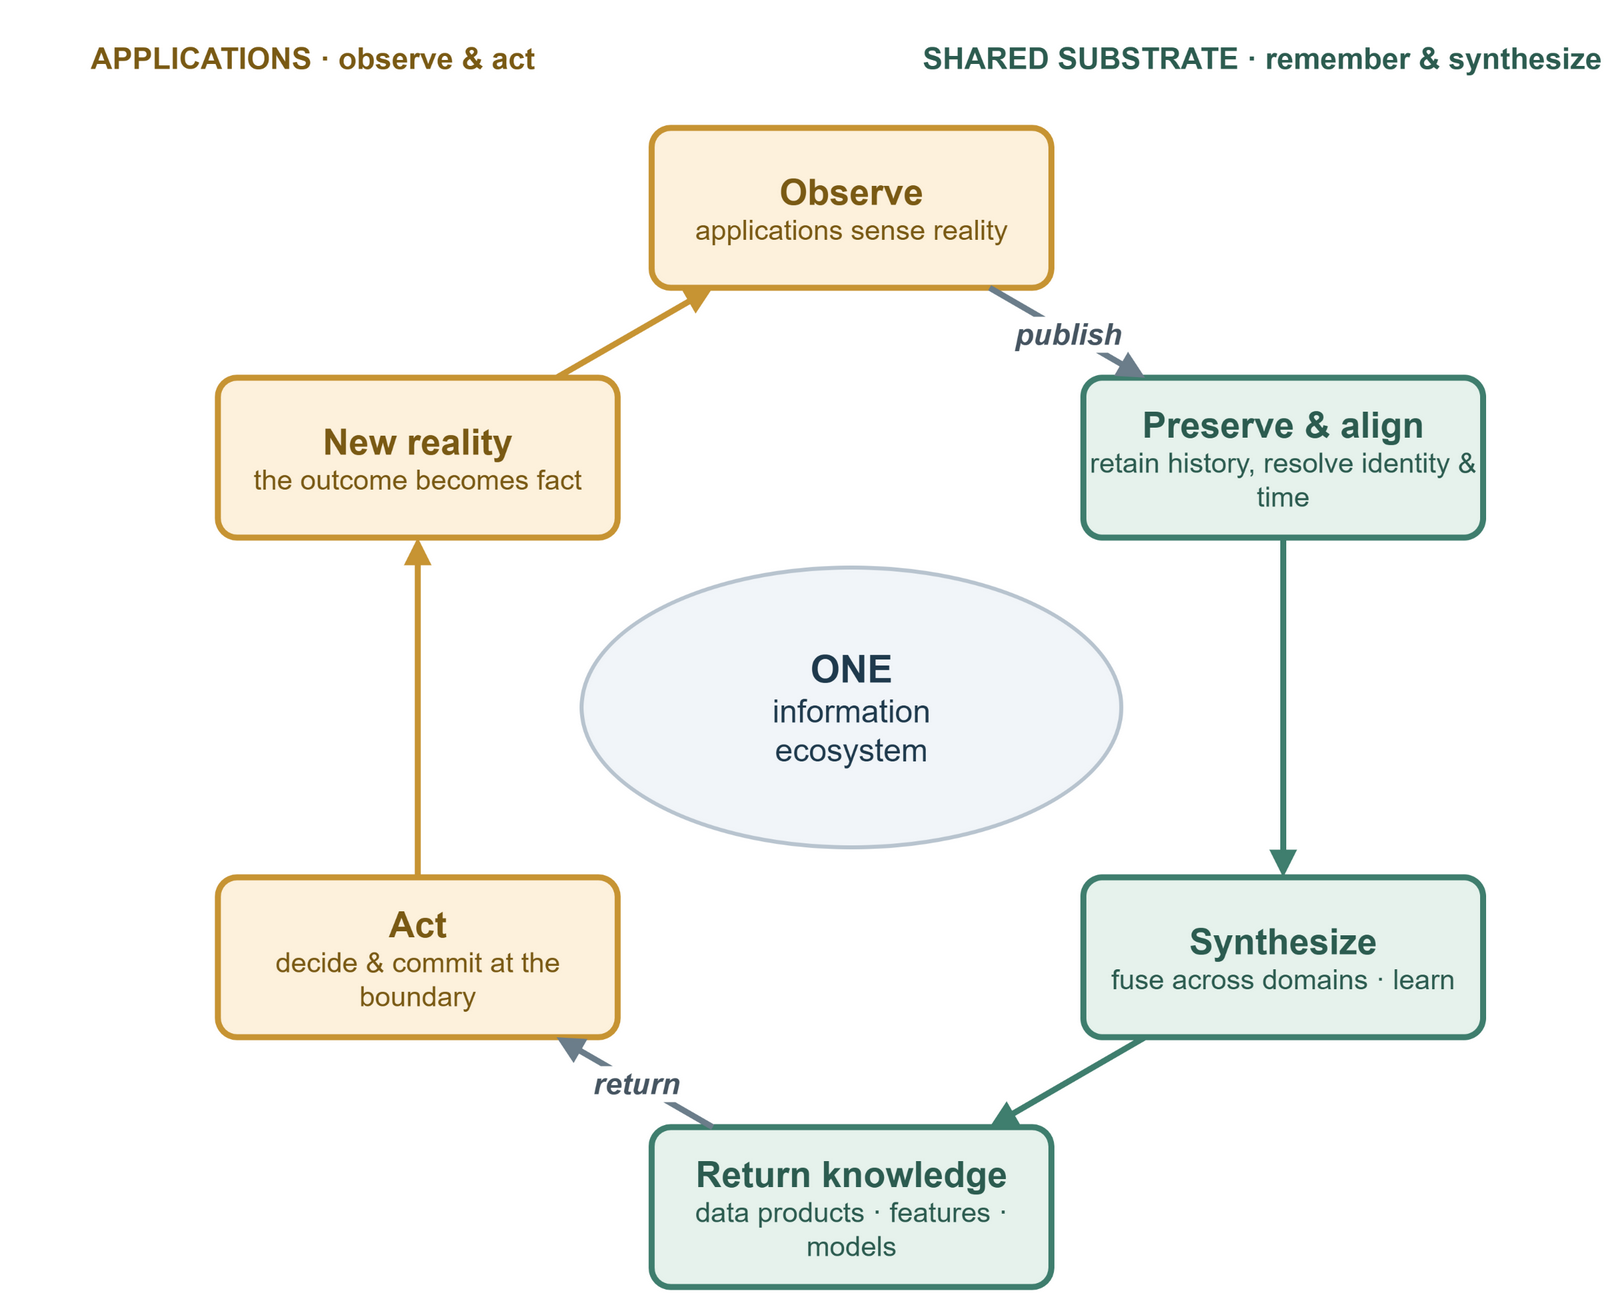

The diagram above was exported from draw.io. Its source (the exported page's mxGraphModel, read from the mxfile embedded in the PNG):
<mxGraphModel adaptiveColors="auto">
  <root>
    <mxCell id="0" />
    <mxCell id="1" parent="0" />
    <mxCell id="capL" value="APPLICATIONS · observe &amp; act" style="text;html=1;fontSize=15;fontStyle=1;fontColor=#7a5a14;align=center;verticalAlign=middle;" vertex="1" parent="1">
      <mxGeometry x="70" y="22" width="280" height="26" as="geometry" />
    </mxCell>
    <mxCell id="capR" value="SHARED SUBSTRATE · remember &amp; synthesize" style="text;html=1;fontSize=15;fontStyle=1;fontColor=#2c5c50;align=center;verticalAlign=middle;" vertex="1" parent="1">
      <mxGeometry x="520" y="22" width="330" height="26" as="geometry" />
    </mxCell>
    <mxCell id="center" value="&lt;font style=&quot;font-size:19px&quot;&gt;&lt;b&gt;ONE&lt;/b&gt;&lt;/font&gt;&lt;br&gt;&lt;font style=&quot;font-size:16px&quot;&gt;information&lt;br&gt;ecosystem&lt;/font&gt;" style="ellipse;whiteSpace=wrap;html=1;fillColor=#f1f5f9;strokeColor=#b8c4cf;strokeWidth=2;fontColor=#1f3a4d;" vertex="1" parent="1">
      <mxGeometry x="345" y="290" width="270" height="140" as="geometry" />
    </mxCell>
    <mxCell id="observe" value="&lt;font style=&quot;font-size:18px&quot;&gt;&lt;b&gt;Observe&lt;/b&gt;&lt;/font&gt;&lt;br&gt;&lt;font style=&quot;font-size:14px&quot;&gt;applications sense reality&lt;/font&gt;" style="rounded=1;whiteSpace=wrap;html=1;fillColor=#fdf1dc;strokeColor=#c79433;strokeWidth=3;fontColor=#7a5a14;arcSize=12;" vertex="1" parent="1">
      <mxGeometry x="380" y="70" width="200" height="80" as="geometry" />
    </mxCell>
    <mxCell id="preserve" value="&lt;font style=&quot;font-size:18px&quot;&gt;&lt;b&gt;Preserve &amp;amp; align&lt;/b&gt;&lt;/font&gt;&lt;br&gt;&lt;font style=&quot;font-size:14px&quot;&gt;retain history, resolve identity &amp;amp; time&lt;/font&gt;" style="rounded=1;whiteSpace=wrap;html=1;fillColor=#e6f2ec;strokeColor=#3f7e6e;strokeWidth=3;fontColor=#2c5c50;arcSize=12;" vertex="1" parent="1">
      <mxGeometry x="596" y="195" width="200" height="80" as="geometry" />
    </mxCell>
    <mxCell id="synthesize" value="&lt;font style=&quot;font-size:18px&quot;&gt;&lt;b&gt;Synthesize&lt;/b&gt;&lt;/font&gt;&lt;br&gt;&lt;font style=&quot;font-size:14px&quot;&gt;fuse across domains · learn&lt;/font&gt;" style="rounded=1;whiteSpace=wrap;html=1;fillColor=#e6f2ec;strokeColor=#3f7e6e;strokeWidth=3;fontColor=#2c5c50;arcSize=12;" vertex="1" parent="1">
      <mxGeometry x="596" y="445" width="200" height="80" as="geometry" />
    </mxCell>
    <mxCell id="return" value="&lt;font style=&quot;font-size:18px&quot;&gt;&lt;b&gt;Return knowledge&lt;/b&gt;&lt;/font&gt;&lt;br&gt;&lt;font style=&quot;font-size:14px&quot;&gt;data products · features · models&lt;/font&gt;" style="rounded=1;whiteSpace=wrap;html=1;fillColor=#e6f2ec;strokeColor=#3f7e6e;strokeWidth=3;fontColor=#2c5c50;arcSize=12;" vertex="1" parent="1">
      <mxGeometry x="380" y="570" width="200" height="80" as="geometry" />
    </mxCell>
    <mxCell id="act" value="&lt;font style=&quot;font-size:18px&quot;&gt;&lt;b&gt;Act&lt;/b&gt;&lt;/font&gt;&lt;br&gt;&lt;font style=&quot;font-size:14px&quot;&gt;decide &amp;amp; commit at the boundary&lt;/font&gt;" style="rounded=1;whiteSpace=wrap;html=1;fillColor=#fdf1dc;strokeColor=#c79433;strokeWidth=3;fontColor=#7a5a14;arcSize=12;" vertex="1" parent="1">
      <mxGeometry x="163" y="445" width="200" height="80" as="geometry" />
    </mxCell>
    <mxCell id="reality" value="&lt;font style=&quot;font-size:18px&quot;&gt;&lt;b&gt;New reality&lt;/b&gt;&lt;/font&gt;&lt;br&gt;&lt;font style=&quot;font-size:14px&quot;&gt;the outcome becomes fact&lt;/font&gt;" style="rounded=1;whiteSpace=wrap;html=1;fillColor=#fdf1dc;strokeColor=#c79433;strokeWidth=3;fontColor=#7a5a14;arcSize=12;" vertex="1" parent="1">
      <mxGeometry x="163" y="195" width="200" height="80" as="geometry" />
    </mxCell>
    <mxCell id="e_obs_pre" value="&lt;font style=&quot;font-size:15px&quot;&gt;&lt;b&gt;&lt;i&gt;publish&lt;/i&gt;&lt;/b&gt;&lt;/font&gt;" style="endArrow=block;html=1;edgeStyle=none;rounded=0;strokeColor=#6b7d8a;strokeWidth=3;fontColor=#465561;" edge="1" parent="1" source="observe" target="preserve">
      <mxGeometry relative="1" as="geometry" />
    </mxCell>
    <mxCell id="e_pre_syn" style="endArrow=block;html=1;edgeStyle=none;rounded=0;strokeColor=#3f7e6e;strokeWidth=3;" edge="1" parent="1" source="preserve" target="synthesize">
      <mxGeometry relative="1" as="geometry" />
    </mxCell>
    <mxCell id="e_syn_ret" style="endArrow=block;html=1;edgeStyle=none;rounded=0;strokeColor=#3f7e6e;strokeWidth=3;" edge="1" parent="1" source="synthesize" target="return">
      <mxGeometry relative="1" as="geometry" />
    </mxCell>
    <mxCell id="e_ret_act" value="&lt;font style=&quot;font-size:15px&quot;&gt;&lt;b&gt;&lt;i&gt;return&lt;/i&gt;&lt;/b&gt;&lt;/font&gt;" style="endArrow=block;html=1;edgeStyle=none;rounded=0;strokeColor=#6b7d8a;strokeWidth=3;fontColor=#465561;" edge="1" parent="1" source="return" target="act">
      <mxGeometry relative="1" as="geometry" />
    </mxCell>
    <mxCell id="e_act_rea" style="endArrow=block;html=1;edgeStyle=none;rounded=0;strokeColor=#c79433;strokeWidth=3;" edge="1" parent="1" source="act" target="reality">
      <mxGeometry relative="1" as="geometry" />
    </mxCell>
    <mxCell id="e_rea_obs" style="endArrow=block;html=1;edgeStyle=none;rounded=0;strokeColor=#c79433;strokeWidth=3;" edge="1" parent="1" source="reality" target="observe">
      <mxGeometry relative="1" as="geometry" />
    </mxCell>
  </root>
</mxGraphModel>